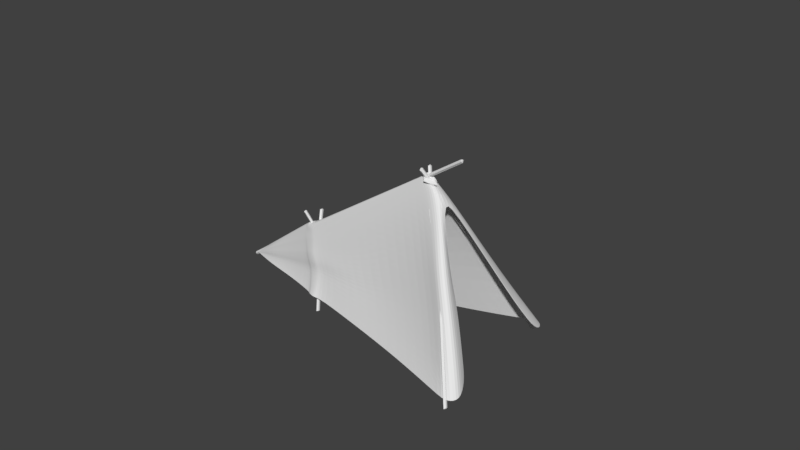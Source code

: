 # Source: TentSmall.blend  (saved by Blender 2.78.0; exported with 4.5.12 LTS)
import bpy
from mathutils import Matrix  # noqa: F401  (used for matrix-valued properties, if any)

bpy.ops.wm.read_factory_settings(use_empty=True)
scene = bpy.context.scene
scene.name = 'Scene'

# ---- collections
col_collection_1 = bpy.data.collections.new('Collection 1'); scene.collection.children.link(col_collection_1)

# ---- world
world_world = bpy.data.worlds.new('World'); scene.world = world_world
world_world.color = (0.05088, 0.05088, 0.05088)
world_world.use_sun_shadow = False
world_world.sun_shadow_jitter_overblur = 0.0
world_world.cycles.sampling_method = 'MANUAL'

# ---- meshes
me_plane_003 = bpy.data.meshes.new('Plane.003')
me_plane_003.from_pydata([(-1.531, 3.35, 0.1874), (0.5866, 0.1565, 2.832), (-1.548, 3.333, 0.1872), (0.5848, 0.127, 2.808), (-1.563, 3.335, 0.1869), (0.5785, 0.08473, 2.773), (0.6097, 0.02524, 2.743), (0.6296, -0.09373, 2.692), (0.6113, -0.4338, 2.203), (-0.7792, 2.059, 1.316), (0.5533, -0.7392, 1.755), (0.5402, -1.077, 1.249), (0.4917, -1.526, 0.5627), (-0.6164, 2.077, 1.284), (0.4696, -1.709, 0.23), (-0.8421, 2.001, 1.296), (-0.7847, 1.901, 1.231), (-0.7982, 1.876, 1.121), (-0.7892, 1.845, 1.071), (-0.8044, 1.807, 0.9199), (-0.8127, 1.799, 0.8762), (-0.783, 1.702, 0.7202), (-0.654, 2.128, 1.24), (-0.8602, 2.079, 1.249), (-0.8112, 2.112, 1.278), (-1.506, 3.355, 0.1837), (-0.5936, 2.092, 1.127), (0.9048, 0.01567, 2.532), (-0.1665, 2.092, 0.1934), (1.827, 0.09787, 1.107), (2.438, 0.009488, 0.2377), (-0.5944, 1.986, 1.373), (0.689, 0.1807, 2.835), (0.8337, 0.112, 2.473), (0.5905, 0.2299, 2.773), (1.67, 0.1713, 1.109), (0.8335, 0.1124, 2.473), (2.214, 0.1178, 0.23), (0.5027, -0.8189, 1.199), (0.5351, 0.1935, 2.75), (0.5287, -0.2274, 2.095), (0.5202, 0.1614, 2.703), (0.4551, -1.273, 0.5464), (0.5327, 0.126, 2.651), (0.5448, 0.2056, 2.785), (0.5075, -0.4964, 1.671), (0.5153, 0.0574, 2.551), (0.3967, -1.531, 0.2285), (-0.8106, 1.574, 0.3253), (-0.7477, 1.661, 0.598), (-0.8582, 1.536, 0.2024), (-0.1761, 1.903, 0.1947), (-0.628, 2.034, 1.284), (-0.5376, 1.873, 1.424), (-0.5477, 1.995, 1.126), (-0.5671, 2.004, 1.327), (-0.6792, 1.588, 0.6198), (-0.7322, 1.843, 1.286), (-0.747, 1.739, 0.9204), (-0.7421, 1.82, 1.179), (-0.7266, 1.5, 0.3333), (-0.7313, 1.79, 1.128), (-0.789, 1.938, 1.35), (-0.7137, 1.639, 0.7547), (-0.7418, 1.755, 0.979), (-0.7655, 1.461, 0.2033), (-1.258, 2.969, 0.5151), (-1.293, 2.941, 0.5477), (-1.25, 2.973, 0.469), (-1.172, 3.019, 0.1862), (-1.308, 2.927, 0.5405), (-1.336, 2.9, 0.514), (-1.363, 2.883, 0.3966), (-1.355, 2.866, 0.3059), (-1.36, 2.885, 0.4101), (-1.38, 2.855, 0.2258), (-1.353, 2.893, 0.4582), (-1.364, 2.873, 0.3426), (-1.353, 2.896, 0.4778), (-1.396, 2.851, 0.1912), (-0.8662, 1.905, 0.8296), (-0.8199, 1.804, 0.5633), (-0.8627, 1.921, 0.8664), (-0.8633, 1.693, 0.3161), (-0.859, 1.974, 0.9949), (-0.853, 1.843, 0.6747), (-0.8628, 1.995, 1.046), (-0.8998, 1.638, 0.2015), (-0.8576, 2.033, 1.136), (-0.7207, 2.175, 1.185), (-0.8954, 2.142, 1.195), (-0.2649, 2.149, 0.1929), (-0.6669, 2.14, 1.077), (-0.8549, 2.169, 1.223), (-0.8936, 1.986, 0.7969), (-0.8479, 1.893, 0.5439), (-0.8914, 2.0, 0.832), (-0.8795, 1.798, 0.3093), (-0.8911, 2.048, 0.9544), (-0.8788, 1.931, 0.6496), (-0.8955, 2.066, 1.004), (-0.9083, 1.751, 0.2007), (-0.8922, 2.1, 1.089), (-0.6835, 2.155, 1.212), (-0.8776, 2.111, 1.222), (-0.2193, 2.118, 0.1931), (-0.6259, 2.119, 1.102), (-0.8818, 1.944, 0.8132), (-0.8363, 1.847, 0.5536), (-0.8787, 1.959, 0.8492), (-0.8757, 1.742, 0.3127), (-0.876, 2.01, 0.9746), (-0.8683, 1.885, 0.6622), (-0.88, 2.03, 1.025), (-0.9095, 1.691, 0.2011), (-0.8752, 2.066, 1.113), (-0.8318, 2.141, 1.25), (-1.08, 2.55, 0.8852), (-1.005, 2.561, 0.8501), (-1.103, 2.533, 0.8679), (-0.7729, 2.543, 0.1895), (-0.9755, 2.543, 0.7732), (-1.12, 2.44, 0.5967), (-1.092, 2.387, 0.4249), (-1.119, 2.448, 0.6211), (-1.114, 2.338, 0.2676), (-1.117, 2.474, 0.7063), (-1.112, 2.409, 0.4961), (-1.12, 2.484, 0.7407), (-1.132, 2.316, 0.1959), (-1.112, 2.501, 0.8017), (-0.1511, 1.385, 1.681), (0.3361, 0.7448, 2.077), (-0.1691, 1.32, 1.874), (0.2085, 0.7731, 2.323), (0.1544, 1.359, 1.007), (0.8687, 0.7321, 1.001), (-0.1115, 1.365, 1.709), (0.3557, 0.7346, 2.091), (-0.2721, 0.7958, 0.699), (0.1302, -0.0002834, 0.8921), (-0.3105, 1.293, 1.774), (0.1117, 0.7426, 2.262), (-0.3159, 1.088, 1.086), (0.1121, 0.4345, 1.477), (-0.3209, 1.268, 1.687), (0.09976, 0.7146, 2.195), (-0.3115, 0.5918, 0.4043), (0.09428, -0.3234, 0.4753), (-0.3091, 1.236, 1.636), (0.1122, 0.6813, 2.143), (-0.3458, 1.359, 1.829), (0.09849, 0.7817, 2.307), (-0.2967, 0.9348, 0.8339), (0.1154, 0.2268, 1.139), (-0.32, 1.191, 1.503), (0.09942, 0.6257, 2.027), (-0.3518, 0.4833, 0.2117), (0.04986, -0.503, 0.2201), (1.367, 0.6744, 0.2183), (0.5833, 1.28, 0.2065), (0.5962, 0.1457, 2.832), (0.5886, 0.1017, 2.808), (0.6586, -0.03495, 2.773), (0.6909, -0.09361, 2.743), (0.7164, -0.2084, 2.692), (0.7199, -0.5319, 2.203), (0.6847, -0.8201, 1.755), (0.6929, -1.142, 1.249), (0.6751, -1.567, 0.5627), (0.6657, -1.741, 0.23), (0.9632, -0.1204, 2.532), (1.793, -0.1081, 1.107), (2.375, -0.2181, 0.2377), (0.6813, 0.1468, 2.835), (0.8223, 0.01319, 2.683), (0.7628, -0.2425, 2.588), (0.7798, -0.6905, 1.633), (0.8214, -0.8321, 1.337), (0.8268, -1.045, 1.002), (0.815, -1.326, 0.5479), (0.8088, -1.442, 0.3277), (0.9261, -0.1843, 2.483), (1.841, -0.2861, 0.9084), (2.227, -0.359, 0.3328)], [], [(152, 142, 39, 44), (142, 146, 41, 39), (146, 150, 43, 41), (150, 156, 46, 43), (156, 144, 40, 46), (144, 154, 45, 40), (10, 45, 38, 11), (11, 38, 42, 12), (4, 79, 75), (4, 77, 72), (4, 72, 74), (4, 74, 76), (4, 76, 78), (2, 4, 78, 71), (0, 2, 71, 70), (15, 9, 24, 23), (118, 121, 68, 66), (9, 13, 22, 24), (118, 66, 67, 117), (117, 67, 70, 119), (121, 120, 69, 68), (159, 136, 35, 37), (136, 132, 33, 35), (138, 36, 33, 132), (27, 36, 34, 32), (1, 32, 34, 44), (33, 36, 27), (53, 55, 13, 31), (35, 33, 27, 29), (37, 35, 29, 30), (48, 50, 65, 60), (39, 41, 5, 3), (42, 47, 14, 12), (40, 45, 10, 8), (41, 43, 6, 5), (62, 53, 31, 15), (56, 63, 21, 49), (43, 46, 7, 6), (44, 39, 3, 1), (60, 56, 49, 48), (46, 40, 8, 7), (148, 158, 47, 42), (48, 49, 81, 83), (49, 21, 85, 81), (147, 139, 56, 60), (139, 153, 63, 56), (151, 133, 53, 62), (133, 137, 55, 53), (13, 55, 52, 22), (26, 22, 52, 54), (28, 26, 54, 51), (20, 21, 63, 58), (19, 20, 58, 64), (18, 19, 64, 61), (17, 18, 61, 59), (16, 17, 59, 57), (15, 16, 57, 62), (67, 66, 0), (70, 67, 0), (66, 68, 0), (104, 115, 88, 23), (68, 69, 25, 0), (111, 109, 82, 84), (110, 114, 87, 83), (113, 111, 84, 86), (107, 112, 85, 80), (75, 73, 4), (109, 107, 80, 82), (115, 113, 86, 88), (73, 77, 4), (108, 112, 99, 95), (88, 86, 17, 16), (23, 88, 16, 15), (84, 82, 19, 18), (80, 85, 21, 20), (125, 123, 73, 75), (83, 87, 50, 48), (123, 127, 77, 73), (82, 80, 20, 19), (86, 84, 18, 17), (110, 108, 95, 97), (130, 128, 100, 102), (124, 122, 94, 96), (122, 127, 99, 94), (128, 126, 98, 100), (125, 129, 101, 97), (126, 124, 96, 98), (119, 130, 102, 90), (106, 105, 91, 92), (116, 93, 90, 104), (103, 89, 93, 116), (103, 106, 92, 89), (22, 26, 106, 103), (22, 103, 116, 24), (24, 116, 104, 23), (26, 28, 105, 106), (83, 81, 108, 110), (81, 85, 112, 108), (102, 100, 113, 115), (96, 94, 107, 109), (94, 99, 112, 107), (100, 98, 111, 113), (97, 101, 114, 110), (98, 96, 109, 111), (90, 102, 115, 104), (70, 71, 130, 119), (76, 74, 124, 126), (75, 79, 129, 125), (78, 76, 126, 128), (72, 77, 127, 122), (74, 72, 122, 124), (71, 78, 128, 130), (95, 99, 127, 123), (97, 95, 123, 125), (92, 91, 120, 121), (93, 117, 119, 90), (89, 118, 117, 93), (89, 92, 121, 118), (34, 36, 138, 134), (134, 138, 137, 133), (44, 34, 134, 152), (152, 134, 133, 151), (38, 45, 154, 140), (140, 154, 153, 139), (42, 38, 140, 148), (148, 140, 139, 147), (60, 65, 157, 147), (147, 157, 158, 148), (55, 137, 131, 52), (137, 138, 132, 131), (54, 52, 131, 135), (135, 131, 132, 136), (51, 54, 135, 160), (160, 135, 136, 159), (58, 63, 153, 143), (143, 153, 154, 144), (64, 58, 143, 155), (155, 143, 144, 156), (61, 64, 155, 149), (149, 155, 156, 150), (59, 61, 149, 145), (145, 149, 150, 146), (57, 59, 145, 141), (141, 145, 146, 142), (62, 57, 141, 151), (151, 141, 142, 152), (1, 3, 162, 161), (12, 14, 170, 169), (6, 7, 165, 164), (30, 29, 172, 173), (32, 1, 161, 174), (29, 27, 171, 172), (7, 8, 166, 165), (3, 5, 163, 162), (8, 10, 167, 166), (10, 11, 168, 167), (5, 6, 164, 163), (27, 32, 174, 175, 171), (11, 12, 169, 168), (165, 171, 175, 164), (169, 170, 181, 180), (167, 168, 179, 178), (165, 166, 177, 176), (173, 172, 183, 184), (171, 165, 176, 182), (168, 169, 180, 179), (166, 167, 178, 177), (172, 171, 182, 183)])
me_plane_003.use_remesh_preserve_volume = False
me_plane_003.use_remesh_preserve_attributes = False
me_plane_003.use_mirror_vertex_groups = False
me_plane_003.update()
me_cube_001 = bpy.data.meshes.new('Cube.001')
me_cube_001.from_pydata([(-0.1541, -0.4733, -1.347), (0.09901, -0.1918, 0.02609), (-0.9315, 1.22, -0.7766), (-0.802, 0.8906, 0.4393), (1.973, -0.3535, -1.778), (1.331, 0.1332, -0.4051), (0.4624, 2.101, -0.7357), (0.7454, 1.854, 0.1526), (-0.3171, -1.08, -0.6566), (-1.103, 1.212, -0.06454), (0.3205, 2.36, -0.4013), (1.752, -0.1152, -1.274), (-0.1666, -0.8198, -0.3145), (-1.12, 1.108, 0.2237), (0.4444, 2.206, -0.0839), (1.526, -0.04765, -0.876), (-0.9948, 1.177, -0.4423), (0.7607, 2.034, -0.8425), (2.271, -0.6032, -1.583), (-0.3258, -0.8875, -1.001), (-0.7762, 1.99, -0.4739), (-0.5885, 1.4, 0.2237), (1.675, -1.416, -1.563), (1.121, -0.9031, -0.26), (1.617, -1.438, -0.9128), (-0.863, 1.688, -0.06352), (1.462, -1.27, -0.5775), (-0.7065, 1.487, -0.0571), (-0.8958, 1.83, -0.265), (1.989, -1.603, -1.292), (-0.5603, -0.1862, -1.14), (-0.8773, -0.1751, 0.2327), (0.3666, 1.432, -1.572), (0.9839, 0.682, -0.1985), (1.092, 1.039, -0.9784), (-1.476, -0.4651, -0.3606), (0.975, 0.924, -0.607), (-1.359, -0.3804, -0.0454), (-0.9831, -0.4643, -0.7215), (0.916, 0.9969, -1.304), (0.1266, 0.2318, 0.01711), (-0.1266, -0.2412, -1.63), (-0.1416, 1.742, 0.1882), (1.824, -0.8845, -1.67), (-0.352, 2.379, -0.2324), (-0.2118, 2.139, -0.0705), (-0.2709, 2.417, -0.4389), (-0.3602, 2.218, -0.6048), (1.556, -0.4967, -0.2973), (1.858, -0.9052, -1.12), (1.73, -0.7894, -0.7357), (2.13, -1.103, -1.438), (1.001, 0.6017, 0.2838), (0.8167, 0.398, -1.464)], [], [(37, 31, 3, 13), (45, 42, 7, 14), (36, 33, 5, 15), (26, 23, 1, 12), (53, 32, 4, 43), (40, 31, 1, 23), (29, 24, 8, 19), (39, 34, 11, 18), (46, 44, 10, 17), (38, 35, 9, 16), (24, 26, 12, 8), (34, 36, 15, 11), (44, 45, 14, 10), (35, 37, 13, 9), (30, 38, 16, 2), (47, 46, 17, 6), (32, 39, 18, 4), (22, 29, 19, 0), (43, 51, 29, 22), (2, 16, 28, 20), (9, 13, 27, 25), (49, 50, 26, 24), (16, 9, 25, 28), (51, 49, 24, 29), (52, 40, 23, 48), (30, 41, 22, 0), (50, 48, 23, 26), (13, 3, 21, 27), (2, 20, 41, 30), (42, 21, 40, 52), (6, 17, 39, 32), (0, 19, 38, 30), (8, 12, 37, 35), (10, 14, 36, 34), (19, 8, 35, 38), (17, 10, 34, 39), (21, 3, 31, 40), (47, 6, 32, 53), (14, 7, 33, 36), (12, 1, 31, 37), (20, 47, 53, 41), (7, 42, 52, 33), (15, 5, 48, 50), (33, 52, 48, 5), (18, 11, 49, 51), (11, 15, 50, 49), (4, 18, 51, 43), (20, 28, 46, 47), (25, 27, 45, 44), (28, 25, 44, 46), (41, 53, 43, 22), (27, 21, 42, 45)])
me_cube_001.use_remesh_preserve_volume = False
me_cube_001.use_remesh_preserve_attributes = False
me_cube_001.use_mirror_vertex_groups = False
me_cube_001.update()
me_cube = bpy.data.meshes.new('Cube')
me_cube.from_pydata([(-0.1541, -0.4733, -1.347), (0.09901, -0.1918, 0.02609), (-1.492, 0.964, -0.9338), (-1.973, 0.8906, 0.4393), (1.973, -0.3535, -1.778), (2.226, -0.4269, -0.4051), (0.4624, 2.65, -0.7357), (0.3054, 1.854, 0.1526), (-0.3171, -1.08, -0.6566), (-2.274, 1.212, -0.06454), (0.3205, 2.485, -0.4013), (2.646, -0.6753, -1.274), (-0.1666, -0.8198, -0.3145), (-2.291, 1.108, 0.2237), (0.4444, 2.206, -0.0839), (2.421, -0.6077, -0.876), (-2.166, 1.177, -0.4423), (0.7607, 2.672, -0.6127), (2.271, -0.6032, -1.583), (-0.3258, -0.8875, -1.001), (-1.183, 2.653, -0.4739), (-0.5885, 1.63, 0.2237), (1.675, -1.416, -1.563), (1.928, -1.167, -0.1895), (2.111, -1.735, -0.9655), (-1.025, 2.272, -0.06352), (2.081, -1.571, -0.5953), (-0.868, 2.071, -0.0571), (-1.303, 2.493, -0.265), (1.989, -1.603, -1.292), (-0.5603, -0.1862, -1.14), (-0.8773, -0.1751, 0.2327), (1.258, 1.045, -1.572), (1.875, 0.9715, -0.1985), (1.983, 1.328, -0.9784), (-1.476, -0.4651, -0.3606), (1.866, 1.213, -0.607), (-1.359, -0.3804, -0.0454), (-0.9831, -0.4643, -0.7215), (1.807, 1.286, -1.304), (0.1266, 0.2318, 0.01711), (-0.1266, -0.2412, -1.63), (-0.1416, 1.742, 0.1882), (1.824, -0.8845, -1.67), (-0.352, 2.379, -0.2324), (-0.2118, 2.139, -0.0705), (-0.2709, 2.582, -0.4389), (-0.3602, 2.652, -0.6048), (2.077, -0.7968, -0.2973), (2.379, -1.205, -1.12), (2.251, -1.089, -0.7357), (2.13, -1.103, -1.438), (1.001, 0.6017, 0.2838), (0.8167, 0.6751, -1.464)], [], [(37, 31, 3, 13), (45, 42, 7, 14), (36, 33, 5, 15), (26, 23, 1, 12), (53, 32, 4, 43), (40, 31, 1, 23), (29, 24, 8, 19), (39, 34, 11, 18), (46, 44, 10, 17), (38, 35, 9, 16), (24, 26, 12, 8), (34, 36, 15, 11), (44, 45, 14, 10), (35, 37, 13, 9), (30, 38, 16, 2), (47, 46, 17, 6), (32, 39, 18, 4), (22, 29, 19, 0), (43, 51, 29, 22), (2, 16, 28, 20), (9, 13, 27, 25), (49, 50, 26, 24), (16, 9, 25, 28), (51, 49, 24, 29), (52, 40, 23, 48), (30, 41, 22, 0), (50, 48, 23, 26), (13, 3, 21, 27), (2, 20, 41, 30), (42, 21, 40, 52), (6, 17, 39, 32), (0, 19, 38, 30), (8, 12, 37, 35), (10, 14, 36, 34), (19, 8, 35, 38), (17, 10, 34, 39), (21, 3, 31, 40), (47, 6, 32, 53), (14, 7, 33, 36), (12, 1, 31, 37), (20, 47, 53, 41), (7, 42, 52, 33), (15, 5, 48, 50), (33, 52, 48, 5), (18, 11, 49, 51), (11, 15, 50, 49), (4, 18, 51, 43), (20, 28, 46, 47), (25, 27, 45, 44), (28, 25, 44, 46), (41, 53, 43, 22), (27, 21, 42, 45)])
me_cube.use_remesh_preserve_volume = False
me_cube.use_remesh_preserve_attributes = False
me_cube.use_mirror_vertex_groups = False
me_cube.update()
me_cylinder_004 = bpy.data.meshes.new('Cylinder.004')
me_cylinder_004.from_pydata([(-0.7364, 2.31, -109.0), (-0.7364, 2.31, 1.277), (0.2147, 1.619, -109.0), (0.2147, 1.619, 1.277), (-0.1486, 0.5013, -109.6), (-0.1486, 0.5013, 1.277), (-1.324, 0.5013, -108.1), (-1.324, 0.5013, 0.4876), (-1.687, 1.619, -109.0), (-1.687, 1.619, 1.277), (0.6631, 2.31, -71.39), (1.614, 1.619, -71.39), (1.251, 0.5013, -71.39), (0.07528, 0.5013, -71.39), (-0.288, 1.619, -71.39), (0.4636, 2.998, -63.64), (1.432, 2.333, -63.69), (1.141, 1.307, -64.19), (-0.006183, 1.338, -64.44), (-0.425, 2.383, -64.1), (-0.3552, 1.038, -20.07), (0.5926, 0.3446, -20.02), (0.2639, -0.6834, -19.62), (-0.887, -0.6256, -19.43), (-1.27, 0.4381, -19.7), (-0.6769, 1.75, -15.43), (0.3119, 1.117, -15.48), (0.02638, 0.008787, -15.47), (-1.139, -0.04291, -15.42), (-1.574, 1.033, -15.39), (0.4146, 1.266, -40.27), (0.1037, 0.2393, -40.29), (-1.046, 0.2847, -40.3), (-1.445, 1.34, -40.29), (-0.5426, 1.946, -40.27), (-0.5119, 1.619, 2.062), (-1.53, 1.134, -109.0), (-1.23, 1.952, -109.0), (-0.5706, 1.8, -109.5)], [], [(25, 1, 3, 26), (26, 3, 5, 27), (27, 5, 7, 28), (3, 35, 5), (28, 7, 9, 29), (29, 9, 1, 25), (0, 38, 37), (8, 14, 10, 0, 37), (6, 13, 14, 8, 36), (4, 12, 13, 6), (2, 11, 12, 4), (0, 10, 11, 2), (14, 19, 15, 10), (13, 18, 19, 14), (12, 17, 18, 13), (11, 16, 17, 12), (10, 15, 16, 11), (33, 24, 20, 34), (32, 23, 24, 33), (31, 22, 23, 32), (30, 21, 22, 31), (34, 20, 21, 30), (24, 29, 25, 20), (23, 28, 29, 24), (22, 27, 28, 23), (21, 26, 27, 22), (20, 25, 26, 21), (15, 34, 30, 16), (16, 30, 31, 17), (17, 31, 32, 18), (18, 32, 33, 19), (19, 33, 34, 15), (5, 35, 9, 7), (9, 35, 1), (1, 35, 3), (37, 38, 4, 36, 8), (36, 4, 6), (4, 38, 2), (2, 38, 0)])
me_cylinder_004.use_remesh_preserve_volume = False
me_cylinder_004.use_remesh_preserve_attributes = False
me_cylinder_004.use_mirror_vertex_groups = False
me_cylinder_004.update()
me_cylinder_003 = bpy.data.meshes.new('Cylinder.003')
me_cylinder_003.from_pydata([(-4.404, 8.428, -107.1), (-4.404, 8.428, 3.149), (-3.453, 7.737, -107.1), (-3.453, 7.737, 3.149), (-3.817, 6.619, -107.7), (-3.817, 6.619, 3.149), (-4.992, 6.619, -106.2), (-4.992, 6.619, 2.359), (-5.356, 7.737, -107.1), (-5.356, 7.737, 3.149), (-3.005, 8.428, -69.52), (-2.054, 7.737, -69.52), (-2.417, 6.619, -69.52), (-3.593, 6.619, -69.52), (-3.956, 7.737, -69.52), (-3.205, 9.115, -61.77), (-2.237, 8.45, -61.82), (-2.527, 7.425, -62.32), (-3.674, 7.456, -62.57), (-4.093, 8.501, -62.23), (-4.023, 7.156, -18.2), (-3.075, 6.462, -18.15), (-3.404, 5.434, -17.75), (-4.555, 5.492, -17.55), (-4.938, 6.556, -17.83), (-4.345, 7.868, -13.56), (-3.356, 7.235, -13.61), (-3.642, 6.127, -13.6), (-4.807, 6.075, -13.55), (-5.242, 7.151, -13.52), (-3.254, 7.384, -38.4), (-3.564, 6.357, -38.41), (-4.714, 6.402, -38.43), (-5.113, 7.458, -38.42), (-4.211, 8.064, -38.4), (-4.18, 7.737, 3.933), (-5.198, 7.252, -107.1), (-4.898, 8.069, -107.1), (-4.239, 7.918, -107.6)], [], [(25, 1, 3, 26), (26, 3, 5, 27), (27, 5, 7, 28), (3, 35, 5), (28, 7, 9, 29), (29, 9, 1, 25), (0, 38, 37), (8, 14, 10, 0, 37), (6, 13, 14, 8, 36), (4, 12, 13, 6), (2, 11, 12, 4), (0, 10, 11, 2), (14, 19, 15, 10), (13, 18, 19, 14), (12, 17, 18, 13), (11, 16, 17, 12), (10, 15, 16, 11), (33, 24, 20, 34), (32, 23, 24, 33), (31, 22, 23, 32), (30, 21, 22, 31), (34, 20, 21, 30), (24, 29, 25, 20), (23, 28, 29, 24), (22, 27, 28, 23), (21, 26, 27, 22), (20, 25, 26, 21), (15, 34, 30, 16), (16, 30, 31, 17), (17, 31, 32, 18), (18, 32, 33, 19), (19, 33, 34, 15), (5, 35, 9, 7), (9, 35, 1), (1, 35, 3), (37, 38, 4, 36, 8), (36, 4, 6), (4, 38, 2), (2, 38, 0)])
me_cylinder_003.use_remesh_preserve_volume = False
me_cylinder_003.use_remesh_preserve_attributes = False
me_cylinder_003.use_mirror_vertex_groups = False
me_cylinder_003.update()
me_cylinder_002 = bpy.data.meshes.new('Cylinder.002')
me_cylinder_002.from_pydata([(36.3, 12.04, -18.17), (-21.19, 1.622, 156.2), (37.13, 11.24, -17.94), (-20.35, 0.8245, 156.4), (36.99, 10.23, -19.08), (-20.8, -0.2412, 156.2), (35.1, 10.23, -17.07), (-21.5, -0.02807, 154.6), (35.34, 11.46, -18.52), (-22.15, 1.049, 155.9), (18.02, 8.321, 41.71), (18.86, 7.524, 41.94), (18.41, 6.458, 41.73), (17.3, 6.597, 41.37), (17.06, 7.748, 41.36), (13.86, 8.294, 53.97), (14.74, 7.525, 54.12), (14.63, 6.589, 53.15), (13.68, 6.779, 52.41), (13.2, 7.833, 52.91), (-9.815, 2.332, 122.4), (-9.01, 1.528, 122.7), (-9.627, 0.51, 123.2), (-10.81, 0.6841, 123.2), (-10.93, 1.81, 122.7), (-12.47, 2.637, 129.8), (-11.57, 1.898, 129.9), (-11.95, 0.8319, 129.7), (-13.09, 0.9129, 129.5), (-13.41, 2.028, 129.5), (1.465, 4.376, 90.76), (1.082, 3.395, 90.55), (0.005685, 3.577, 90.18), (-0.2762, 4.669, 90.17), (0.6258, 5.163, 90.52), (-21.45, 0.8359, 157.5), (35.44, 10.96, -18.51), (35.8, 11.74, -18.35), (36.67, 11.56, -18.96)], [], [(25, 1, 3, 26), (26, 3, 5, 27), (27, 5, 7, 28), (3, 35, 5), (28, 7, 9, 29), (29, 9, 1, 25), (0, 38, 37), (8, 14, 10, 0, 37), (6, 13, 14, 8, 36), (4, 12, 13, 6), (2, 11, 12, 4), (0, 10, 11, 2), (14, 19, 15, 10), (13, 18, 19, 14), (12, 17, 18, 13), (11, 16, 17, 12), (10, 15, 16, 11), (33, 24, 20, 34), (32, 23, 24, 33), (31, 22, 23, 32), (30, 21, 22, 31), (34, 20, 21, 30), (24, 29, 25, 20), (23, 28, 29, 24), (22, 27, 28, 23), (21, 26, 27, 22), (20, 25, 26, 21), (15, 34, 30, 16), (16, 30, 31, 17), (17, 31, 32, 18), (18, 32, 33, 19), (19, 33, 34, 15), (5, 35, 9, 7), (9, 35, 1), (1, 35, 3), (37, 38, 4, 36, 8), (36, 4, 6), (4, 38, 2), (2, 38, 0)])
me_cylinder_002.use_remesh_preserve_volume = False
me_cylinder_002.use_remesh_preserve_attributes = False
me_cylinder_002.use_mirror_vertex_groups = False
me_cylinder_002.update()
me_cylinder_001 = bpy.data.meshes.new('Cylinder.001')
me_cylinder_001.from_pydata([(-0.5778, -0.2618, -3.991), (3.338e-06, 1.0, 109.3), (0.3732, -0.9528, -3.991), (0.9511, 0.309, 109.3), (0.009961, -2.071, -4.579), (0.5878, -0.809, 109.3), (-1.166, -2.071, -3.083), (-0.5878, -0.809, 108.5), (-1.529, -0.9528, -3.991), (-0.9511, 0.309, 109.3), (1.399, 1.0, 36.59), (2.351, 0.309, 36.59), (1.987, -0.809, 36.59), (0.8117, -0.809, 36.59), (0.4484, 0.309, 36.59), (1.2, 1.687, 44.34), (2.168, 1.022, 44.29), (1.878, -0.003584, 43.79), (0.7302, 0.02745, 43.54), (0.3114, 1.073, 43.88), (0.3812, -0.2726, 87.91), (1.329, -0.9657, 87.96), (1.0, -1.994, 88.36), (-0.1506, -1.936, 88.56), (-0.5332, -0.8722, 88.28), (0.05948, 0.4395, 92.55), (1.048, -0.1936, 92.5), (0.7628, -1.302, 92.51), (-0.4024, -1.353, 92.56), (-0.8371, -0.2772, 92.59), (1.151, -0.04401, 67.71), (0.8401, -1.071, 67.7), (-0.3092, -1.026, 67.68), (-0.7086, 0.02943, 67.69), (0.1938, 0.6361, 67.71), (0.2245, 0.309, 110.0), (-1.371, -1.438, -3.991), (-1.072, -0.6205, -3.991), (-0.412, -0.7722, -4.494)], [], [(25, 1, 3, 26), (26, 3, 5, 27), (27, 5, 7, 28), (3, 35, 5), (28, 7, 9, 29), (29, 9, 1, 25), (0, 38, 37), (8, 14, 10, 0, 37), (6, 13, 14, 8, 36), (4, 12, 13, 6), (2, 11, 12, 4), (0, 10, 11, 2), (14, 19, 15, 10), (13, 18, 19, 14), (12, 17, 18, 13), (11, 16, 17, 12), (10, 15, 16, 11), (33, 24, 20, 34), (32, 23, 24, 33), (31, 22, 23, 32), (30, 21, 22, 31), (34, 20, 21, 30), (24, 29, 25, 20), (23, 28, 29, 24), (22, 27, 28, 23), (21, 26, 27, 22), (20, 25, 26, 21), (15, 34, 30, 16), (16, 30, 31, 17), (17, 31, 32, 18), (18, 32, 33, 19), (19, 33, 34, 15), (5, 35, 9, 7), (9, 35, 1), (1, 35, 3), (37, 38, 4, 36, 8), (36, 4, 6), (4, 38, 2), (2, 38, 0)])
me_cylinder_001.use_remesh_preserve_volume = False
me_cylinder_001.use_remesh_preserve_attributes = False
me_cylinder_001.use_mirror_vertex_groups = False
me_cylinder_001.update()
me_cylinder = bpy.data.meshes.new('Cylinder')
me_cylinder.from_pydata([(-0.4813, 2.145, -4.545), (3.338e-06, 1.0, 109.3), (0.4698, 1.454, -4.545), (0.9511, 0.309, 109.3), (0.1065, 0.3359, -5.133), (0.5878, -0.809, 109.3), (-1.069, 0.3359, -3.637), (-0.5878, -0.809, 108.5), (-1.432, 1.454, -4.545), (-0.9511, 0.309, 109.3), (1.399, 1.0, 36.59), (2.351, 0.309, 36.59), (1.987, -0.809, 36.59), (0.8117, -0.809, 36.59), (0.4484, 0.309, 36.59), (1.2, 1.687, 44.34), (2.168, 1.022, 44.29), (1.878, -0.003584, 43.79), (0.7302, 0.02745, 43.54), (0.3114, 1.073, 43.88), (0.3812, -0.2726, 87.91), (1.329, -0.9657, 87.96), (1.0, -1.994, 88.36), (-0.1506, -1.936, 88.56), (-0.5332, -0.8722, 88.28), (0.05948, 0.4395, 92.55), (1.048, -0.1936, 92.5), (0.7628, -1.302, 92.51), (-0.4024, -1.353, 92.56), (-0.8371, -0.2772, 92.59), (1.151, -0.04401, 67.71), (0.8401, -1.071, 67.7), (-0.3092, -1.026, 67.68), (-0.7086, 0.02943, 67.69), (0.1938, 0.6361, 67.71), (0.2245, 0.309, 110.0), (-1.275, 0.9688, -4.545), (-0.975, 1.786, -4.545), (-0.3154, 1.634, -5.048)], [], [(25, 1, 3, 26), (26, 3, 5, 27), (27, 5, 7, 28), (3, 35, 5), (28, 7, 9, 29), (29, 9, 1, 25), (0, 38, 37), (8, 14, 10, 0, 37), (6, 13, 14, 8, 36), (4, 12, 13, 6), (2, 11, 12, 4), (0, 10, 11, 2), (14, 19, 15, 10), (13, 18, 19, 14), (12, 17, 18, 13), (11, 16, 17, 12), (10, 15, 16, 11), (33, 24, 20, 34), (32, 23, 24, 33), (31, 22, 23, 32), (30, 21, 22, 31), (34, 20, 21, 30), (24, 29, 25, 20), (23, 28, 29, 24), (22, 27, 28, 23), (21, 26, 27, 22), (20, 25, 26, 21), (15, 34, 30, 16), (16, 30, 31, 17), (17, 31, 32, 18), (18, 32, 33, 19), (19, 33, 34, 15), (5, 35, 9, 7), (9, 35, 1), (1, 35, 3), (37, 38, 4, 36, 8), (36, 4, 6), (4, 38, 2), (2, 38, 0)])
me_cylinder.use_remesh_preserve_volume = False
me_cylinder.use_remesh_preserve_attributes = False
me_cylinder.use_mirror_vertex_groups = False
me_cylinder.update()

# ---- objects
ob_plane = bpy.data.objects.new('Plane', me_plane_003)
ob_cube_001 = bpy.data.objects.new('Cube.001', me_cube_001)
ob_cube = bpy.data.objects.new('Cube', me_cube)
ob_cylinder_004 = bpy.data.objects.new('Cylinder.004', me_cylinder_004)
ob_cylinder_003 = bpy.data.objects.new('Cylinder.003', me_cylinder_003)
ob_cylinder_002 = bpy.data.objects.new('Cylinder.002', me_cylinder_002)
ob_cylinder_001 = bpy.data.objects.new('Cylinder.001', me_cylinder_001)
ob_cylinder = bpy.data.objects.new('Cylinder', me_cylinder)

# ---- transforms, parenting, visibility, modifiers, constraints
ob_plane.location = (0.7131, -0.7785, 0.0)
ob_plane.rotation_euler = (0.0, -0.0, 0.9229)
ob_plane.lineart.crease_threshold = 0.0
_m = ob_plane.modifiers.new('Subsurf', 'SUBSURF')
_m.uv_smooth = 'PRESERVE_CORNERS'
_m.quality = 2
_m.show_only_control_edges = False
_m = ob_plane.modifiers.new('Solidify', 'SOLIDIFY')
_m.nonmanifold_thickness_mode = 'FIXED'
_m.nonmanifold_merge_threshold = 0.0003
ob_cube_001.location = (1.074, -0.2435, 2.829)
ob_cube_001.rotation_euler = (0.2472, -0.0, 0.9229)
ob_cube_001.scale = (0.06218, 0.06218, 0.06218)
ob_cube_001.lineart.crease_threshold = 0.0
ob_cube.location = (-1.295, -0.1483, 1.276)
ob_cube.rotation_euler = (0.0, -0.0, 0.9229)
ob_cube.scale = (0.05108, 0.05108, 0.05108)
ob_cube.lineart.crease_threshold = 0.0
ob_cylinder_004.location = (-1.385, -0.2405, 1.499)
ob_cylinder_004.rotation_euler = (-0.0246, -0.4325, 0.9744)
ob_cylinder_004.scale = (0.02753, 0.03005, 0.01523)
ob_cylinder_004.lineart.crease_threshold = 0.0
ob_cylinder_003.location = (-1.385, -0.2405, 1.499)
ob_cylinder_003.rotation_euler = (-0.07631, -0.3468, -0.7838)
ob_cylinder_003.scale = (0.02763, 0.03006, 0.01503)
ob_cylinder_003.lineart.crease_threshold = 0.0
ob_cylinder_002.location = (-1.716, 0.4057, 0.0)
ob_cylinder_002.rotation_euler = (-0.2776, -0.6319, -2.947)
ob_cylinder_002.scale = (0.03006, 0.03006, 0.03006)
ob_cylinder_002.lineart.crease_threshold = 0.0
ob_cylinder_001.location = (2.333, -1.376, 0.2298)
ob_cylinder_001.rotation_euler = (0.04811, -0.5958, -0.8348)
ob_cylinder_001.scale = (0.03006, 0.03006, 0.03006)
ob_cylinder_001.lineart.crease_threshold = 0.0
ob_cylinder.location = (2.073, 1.062, 0.1918)
ob_cylinder.rotation_euler = (-0.03821, -0.5626, 0.9806)
ob_cylinder.scale = (0.03006, 0.03006, 0.03006)
ob_cylinder.lineart.crease_threshold = 0.0

# ---- collection membership
col_collection_1.objects.link(ob_plane)
col_collection_1.objects.link(ob_cube_001)
col_collection_1.objects.link(ob_cube)
col_collection_1.objects.link(ob_cylinder_004)
col_collection_1.objects.link(ob_cylinder_003)
col_collection_1.objects.link(ob_cylinder_002)
col_collection_1.objects.link(ob_cylinder_001)
col_collection_1.objects.link(ob_cylinder)

# ---- scene / render settings (as saved in the file)
scene.frame_start = 1; scene.frame_end = 250; scene.frame_set(179)
scene.render.engine = 'BLENDER_EEVEE_NEXT'
scene.render.resolution_percentage = 50
scene.render.dither_intensity = 0.0
scene.cycles.use_denoising = False
scene.cycles.samples = 128
scene.cycles.sampling_pattern = 'TABULATED_SOBOL'
scene.cycles.light_sampling_threshold = 0.0
scene.cycles.use_adaptive_sampling = False
scene.cycles.use_light_tree = False
scene.cycles.blur_glossy = 0.0
scene.cycles.sample_clamp_indirect = 0.0
scene.view_settings.view_transform = 'Standard'
bpy.context.view_layer.update()

# ---- added for rendering (the .blend has no active camera and no usable light): camera, sun
cam_auto = bpy.data.cameras.new('AutoCamera')
cam_auto.lens = 50.0
cam_auto.sensor_width = 36.0
cam_auto.clip_end = 1000.0
ob_auto_camera = bpy.data.objects.new('AutoCamera', cam_auto)
scene.collection.objects.link(ob_auto_camera)
ob_auto_camera.location = (9.90773, -11.4904, 9.40301)
ob_auto_camera.rotation_euler = (1.09748, -7.21219e-08, 0.694738)
scene.camera = ob_auto_camera
light_auto_sun = bpy.data.lights.new('AutoSun', 'SUN')
light_auto_sun.energy = 3.0
light_auto_sun.angle = 0.0523599
ob_auto_sun = bpy.data.objects.new('AutoSun', light_auto_sun)
scene.collection.objects.link(ob_auto_sun)
ob_auto_sun.rotation_euler = (0.872665, 0.174533, 0.523599)
bpy.context.view_layer.update()
